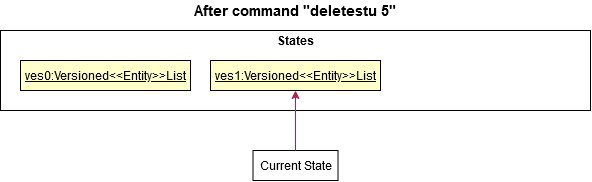

The diagram above was exported from draw.io. Its source (the exported page's mxGraphModel, read from the mxfile embedded in the PNG):
<mxGraphModel dx="744" dy="366" grid="1" gridSize="10" guides="1" tooltips="1" connect="1" arrows="1" fold="1" page="1" pageScale="1" pageWidth="850" pageHeight="1100" math="0" shadow="0">
  <root>
    <mxCell id="0" />
    <mxCell id="1" parent="0" />
    <mxCell id="j8CQVi6UcvhOFIxlHemw-1" value="" style="rounded=0;whiteSpace=wrap;html=1;" parent="1" vertex="1">
      <mxGeometry x="120" y="200" width="590" height="80" as="geometry" />
    </mxCell>
    <mxCell id="j8CQVi6UcvhOFIxlHemw-2" value="&lt;b&gt;&lt;font style=&quot;font-size: 15px&quot;&gt;After command &quot;deletestu 5&quot;&lt;br&gt;&lt;/font&gt;&lt;/b&gt;" style="text;html=1;strokeColor=none;fillColor=none;align=center;verticalAlign=middle;whiteSpace=wrap;rounded=0;" parent="1" vertex="1">
      <mxGeometry x="285.63" y="170" width="258.75" height="20" as="geometry" />
    </mxCell>
    <mxCell id="j8CQVi6UcvhOFIxlHemw-4" value="&lt;b&gt;States&lt;/b&gt;" style="text;html=1;strokeColor=none;fillColor=none;align=center;verticalAlign=middle;whiteSpace=wrap;rounded=0;" parent="1" vertex="1">
      <mxGeometry x="395" y="200" width="40" height="20" as="geometry" />
    </mxCell>
    <mxCell id="j8CQVi6UcvhOFIxlHemw-6" value="&lt;u&gt;ves0:Versioned&amp;lt;&amp;lt;Entity&amp;gt;&amp;gt;List&lt;/u&gt;" style="rounded=0;whiteSpace=wrap;html=1;fillColor=#FFFFcc;" parent="1" vertex="1">
      <mxGeometry x="140" y="230" width="170" height="30" as="geometry" />
    </mxCell>
    <mxCell id="j8CQVi6UcvhOFIxlHemw-7" value="Current State" style="rounded=0;whiteSpace=wrap;html=1;fillColor=#FFFFFF;" parent="1" vertex="1">
      <mxGeometry x="372.51" y="320" width="85" height="30" as="geometry" />
    </mxCell>
    <mxCell id="j8CQVi6UcvhOFIxlHemw-9" value="" style="endArrow=classic;html=1;entryX=0.5;entryY=1;entryDx=0;entryDy=0;exitX=0.5;exitY=0;exitDx=0;exitDy=0;strokeColor=#AC2150;" parent="1" source="j8CQVi6UcvhOFIxlHemw-7" target="j8CQVi6UcvhOFIxlHemw-10" edge="1">
      <mxGeometry width="50" height="50" relative="1" as="geometry">
        <mxPoint x="220" y="330" as="sourcePoint" />
        <mxPoint x="270" y="280" as="targetPoint" />
      </mxGeometry>
    </mxCell>
    <mxCell id="j8CQVi6UcvhOFIxlHemw-10" value="&lt;u&gt;ves1:Versioned&amp;lt;&amp;lt;Entity&amp;gt;&amp;gt;List&lt;/u&gt;" style="rounded=0;whiteSpace=wrap;html=1;fillColor=#FFFFcc;" parent="1" vertex="1">
      <mxGeometry x="330" y="230" width="170" height="30" as="geometry" />
    </mxCell>
  </root>
</mxGraphModel>